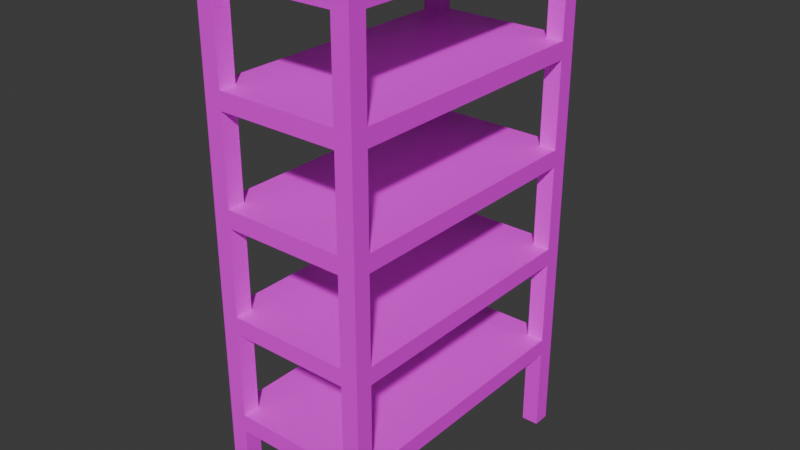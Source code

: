 # Source: StorageRack.blend  (saved by Blender 4.4.30; exported with 4.5.12 LTS)
import bpy
from mathutils import Matrix  # noqa: F401  (used for matrix-valued properties, if any)

bpy.ops.wm.read_factory_settings(use_empty=True)
scene = bpy.context.scene
scene.name = 'Scene'

# ---- collections
col_collection = bpy.data.collections.new('Collection'); scene.collection.children.link(col_collection)

# ---- images (referenced by path relative to the original .blend; pixels are not part of the script)
import os
ASSET_DIR = os.environ.get("B2B_ASSET_DIR", "")  # directory of the original .blend (textures are referenced by path, not embedded)
HERE = os.path.dirname(os.path.abspath(__file__))  # packed textures are extracted next to this script under _unpacked/

def load_image(name, relpath, width, height, colorspace="sRGB"):
    """Load a texture the original file referenced (path relative to the .blend, or extracted next to this script)."""
    p = next((c for c in (os.path.join(HERE, relpath), os.path.join(ASSET_DIR, relpath)) if relpath and os.path.exists(c)), "")
    if p:
        img = bpy.data.images.load(p, check_existing=True)
        img.name = name
    else:  # same state as the original file: an image datablock whose file is absent (Cycles renders it pink)
        img = bpy.data.images.new(name, width, height)
        img.source = "FILE"
        img.filepath = "//" + (relpath or name)
    img.colorspace_settings.name = colorspace
    return img
img_storagerack_01_png = load_image('StorageRack_01.png', 'StorageRack_01.png', 1024, 1024, 'sRGB')

# ---- materials (node trees are filled in below, after node groups)
mat_storagerack = bpy.data.materials.new('StorageRack')

# ---- material node trees
mat_storagerack.use_nodes = True; mat_storagerack.node_tree.nodes.clear()
_N = mat_storagerack.node_tree.nodes; _L = mat_storagerack.node_tree.links
n0 = _N.new('ShaderNodeBsdfPrincipled'); n0.name = 'Principled BSDF'; n0.location = (10, 300)
n1 = _N.new('ShaderNodeOutputMaterial'); n1.name = 'Material Output'; n1.location = (300, 300)
n2 = _N.new('ShaderNodeTexImage'); n2.name = 'Image Texture'; n2.location = (-280, 280)
n2.image = img_storagerack_01_png
n2.interpolation = 'Closest'
_L.new(n0.outputs[0], n1.inputs[0])
_L.new(n2.outputs[0], n0.inputs[0])
n1.is_active_output = True

# ---- world
world_world = bpy.data.worlds.new('World'); scene.world = world_world
world_world.use_nodes = True; world_world.node_tree.nodes.clear()
_N = world_world.node_tree.nodes; _L = world_world.node_tree.links
n0 = _N.new('ShaderNodeOutputWorld'); n0.name = 'World Output'; n0.location = (300, 300)
n1 = _N.new('ShaderNodeBackground'); n1.name = 'Background'; n1.location = (10, 300)
n1.inputs[0].default_value = (0.05088, 0.05088, 0.05088, 1.0)
_L.new(n1.outputs[0], n0.inputs[0])
n0.is_active_output = True
world_world.color = (0.05088, 0.05088, 0.05088)
world_world.sun_shadow_jitter_overblur = 0.0

# ---- meshes
me_plane = bpy.data.meshes.new('Plane')
me_plane.from_pydata([(0.217, 0.4649, -0.01867), (0.2789, 0.4649, -0.01867), (0.217, 0.5269, -0.01867), (0.2789, 0.5269, -0.01867), (-0.2789, 0.4649, -0.01867), (-0.217, 0.4649, -0.01867), (-0.2789, 0.5269, -0.01867), (-0.217, 0.5269, -0.01867), (0.217, -0.5269, -0.01867), (0.2789, -0.5269, -0.01867), (0.217, -0.4649, -0.01867), (0.2789, -0.4649, -0.01867), (-0.2789, -0.5269, -0.01867), (-0.217, -0.5269, -0.01867), (-0.2789, -0.4649, -0.01867), (-0.217, -0.4649, -0.01867), (0.217, 0.4649, 0.2913), (0.2789, 0.4649, 0.2913), (0.217, 0.5269, 0.2913), (0.2789, 0.5269, 0.3533), (-0.2789, 0.4649, 0.2913), (-0.217, 0.4649, 0.2913), (-0.2789, 0.5269, 0.3533), (-0.217, 0.5269, 0.2913), (0.217, -0.5269, 0.2913), (0.2789, -0.5269, 0.3533), (0.217, -0.4649, 0.2913), (0.2789, -0.4649, 0.2913), (-0.2789, -0.5269, 0.3533), (-0.217, -0.5269, 0.2913), (-0.2789, -0.4649, 0.2913), (-0.217, -0.4649, 0.2913), (0.217, 0.4649, 0.3533), (0.2789, 0.4649, 0.3533), (0.217, 0.5269, 0.3533), (-0.2789, 0.4649, 0.3533), (-0.217, 0.4649, 0.3533), (-0.217, 0.5269, 0.3533), (0.217, -0.5269, 0.3533), (0.217, -0.4649, 0.3533), (0.2789, -0.4649, 0.3533), (-0.217, -0.5269, 0.3533), (-0.2789, -0.4649, 0.3533), (-0.217, -0.4649, 0.3533), (0.217, 0.4649, 0.6632), (0.2789, 0.4649, 0.6632), (0.217, 0.5269, 0.6632), (0.2789, 0.5269, 0.7252), (-0.2789, 0.4649, 0.6632), (-0.217, 0.4649, 0.6632), (-0.2789, 0.5269, 0.7252), (-0.217, 0.5269, 0.6632), (0.217, -0.5269, 0.6632), (0.2789, -0.5269, 0.7252), (0.217, -0.4649, 0.6632), (0.2789, -0.4649, 0.6632), (-0.2789, -0.5269, 0.7252), (-0.217, -0.5269, 0.6632), (-0.2789, -0.4649, 0.6632), (-0.217, -0.4649, 0.6632), (0.217, 0.4649, 0.7252), (0.2789, 0.4649, 0.7252), (0.217, 0.5269, 0.7252), (-0.2789, 0.4649, 0.7252), (-0.217, 0.4649, 0.7252), (-0.217, 0.5269, 0.7252), (0.217, -0.5269, 0.7252), (0.217, -0.4649, 0.7252), (0.2789, -0.4649, 0.7252), (-0.217, -0.5269, 0.7252), (-0.2789, -0.4649, 0.7252), (-0.217, -0.4649, 0.7252), (0.217, 0.4649, 1.035), (0.2789, 0.4649, 1.035), (0.217, 0.5269, 1.035), (0.2789, 0.5269, 1.097), (-0.2789, 0.4649, 1.035), (-0.217, 0.4649, 1.035), (-0.2789, 0.5269, 1.097), (-0.217, 0.5269, 1.035), (0.217, -0.5269, 1.035), (0.2789, -0.5269, 1.097), (0.217, -0.4649, 1.035), (0.2789, -0.4649, 1.035), (-0.2789, -0.5269, 1.097), (-0.217, -0.5269, 1.035), (-0.2789, -0.4649, 1.035), (-0.217, -0.4649, 1.035), (0.217, 0.4649, 1.097), (0.2789, 0.4649, 1.097), (0.217, 0.5269, 1.097), (-0.2789, 0.4649, 1.097), (-0.217, 0.4649, 1.097), (-0.217, 0.5269, 1.097), (0.217, -0.5269, 1.097), (0.217, -0.4649, 1.097), (0.2789, -0.4649, 1.097), (-0.217, -0.5269, 1.097), (-0.2789, -0.4649, 1.097), (-0.217, -0.4649, 1.097), (0.217, 0.4649, 1.407), (0.2789, 0.4649, 1.407), (0.217, 0.5269, 1.407), (0.2789, 0.5269, 1.469), (-0.2789, 0.4649, 1.407), (-0.217, 0.4649, 1.407), (-0.2789, 0.5269, 1.469), (-0.217, 0.5269, 1.407), (0.217, -0.5269, 1.407), (0.2789, -0.5269, 1.469), (0.217, -0.4649, 1.407), (0.2789, -0.4649, 1.407), (-0.2789, -0.5269, 1.469), (-0.217, -0.5269, 1.407), (-0.2789, -0.4649, 1.407), (-0.217, -0.4649, 1.407), (0.217, 0.4649, 1.469), (0.2789, 0.4649, 1.469), (0.217, 0.5269, 1.469), (-0.2789, 0.4649, 1.469), (-0.217, 0.4649, 1.469), (-0.217, 0.5269, 1.469), (0.217, -0.5269, 1.469), (0.217, -0.4649, 1.469), (0.2789, -0.4649, 1.469), (-0.217, -0.5269, 1.469), (-0.2789, -0.4649, 1.469), (-0.217, -0.4649, 1.469), (0.217, 0.4649, 1.779), (0.2789, 0.4649, 1.779), (0.217, 0.5269, 1.779), (0.2789, 0.5269, 1.841), (-0.2789, 0.4649, 1.779), (-0.217, 0.4649, 1.779), (-0.2789, 0.5269, 1.841), (-0.217, 0.5269, 1.779), (0.217, -0.5269, 1.779), (0.2789, -0.5269, 1.841), (0.217, -0.4649, 1.779), (0.2789, -0.4649, 1.779), (-0.2789, -0.5269, 1.841), (-0.217, -0.5269, 1.779), (-0.2789, -0.4649, 1.779), (-0.217, -0.4649, 1.779), (0.217, 0.4649, 1.841), (0.2789, 0.4649, 1.841), (0.217, 0.5269, 1.841), (-0.2789, 0.4649, 1.841), (-0.217, 0.4649, 1.841), (-0.217, 0.5269, 1.841), (0.217, -0.5269, 1.841), (0.217, -0.4649, 1.841), (0.2789, -0.4649, 1.841), (-0.217, -0.5269, 1.841), (-0.2789, -0.4649, 1.841), (-0.217, -0.4649, 1.841)], [], [(19, 18, 34), (25, 27, 40), (17, 19, 33), (24, 25, 38), (3, 2, 18, 19), (11, 10, 26, 27), (6, 4, 20, 22), (14, 12, 28, 30), (4, 5, 21, 20), (12, 13, 29, 28), (5, 7, 23, 21), (13, 15, 31, 29), (7, 6, 22, 23), (2, 0, 16, 18), (15, 14, 30, 31), (10, 8, 24, 26), (0, 1, 17, 16), (8, 9, 25, 24), (1, 3, 19, 17), (9, 11, 27, 25), (22, 20, 35), (30, 28, 42), (36, 35, 42, 43), (28, 29, 41), (21, 23, 18, 16), (23, 37, 34, 18), (23, 22, 37), (43, 41, 38, 39), (36, 43, 39, 32), (41, 29, 24, 38), (37, 36, 32, 34), (29, 31, 26, 24), (35, 20, 30, 42), (33, 32, 39, 40), (17, 33, 40, 27), (20, 21, 31, 30), (16, 17, 27, 26), (21, 16, 26, 31), (47, 46, 62), (53, 55, 68), (45, 47, 61), (52, 53, 66), (19, 34, 46, 47), (40, 39, 54, 55), (22, 35, 48, 50), (42, 28, 56, 58), (35, 36, 49, 48), (28, 41, 57, 56), (36, 37, 51, 49), (41, 43, 59, 57), (37, 22, 50, 51), (34, 32, 44, 46), (43, 42, 58, 59), (39, 38, 52, 54), (32, 33, 45, 44), (38, 25, 53, 52), (33, 19, 47, 45), (25, 40, 55, 53), (50, 48, 63), (58, 56, 70), (64, 63, 70, 71), (56, 57, 69), (49, 51, 46, 44), (51, 65, 62, 46), (51, 50, 65), (71, 69, 66, 67), (64, 71, 67, 60), (69, 57, 52, 66), (65, 64, 60, 62), (57, 59, 54, 52), (63, 48, 58, 70), (61, 60, 67, 68), (45, 61, 68, 55), (48, 49, 59, 58), (44, 45, 55, 54), (49, 44, 54, 59), (75, 74, 90), (81, 83, 96), (73, 75, 89), (80, 81, 94), (47, 62, 74, 75), (68, 67, 82, 83), (50, 63, 76, 78), (70, 56, 84, 86), (63, 64, 77, 76), (56, 69, 85, 84), (64, 65, 79, 77), (69, 71, 87, 85), (65, 50, 78, 79), (62, 60, 72, 74), (71, 70, 86, 87), (67, 66, 80, 82), (60, 61, 73, 72), (66, 53, 81, 80), (61, 47, 75, 73), (53, 68, 83, 81), (78, 76, 91), (86, 84, 98), (92, 91, 98, 99), (84, 85, 97), (77, 79, 74, 72), (79, 93, 90, 74), (79, 78, 93), (99, 97, 94, 95), (92, 99, 95, 88), (97, 85, 80, 94), (93, 92, 88, 90), (85, 87, 82, 80), (91, 76, 86, 98), (89, 88, 95, 96), (73, 89, 96, 83), (76, 77, 87, 86), (72, 73, 83, 82), (77, 72, 82, 87), (103, 102, 118), (109, 111, 124), (101, 103, 117), (108, 109, 122), (75, 90, 102, 103), (96, 95, 110, 111), (78, 91, 104, 106), (98, 84, 112, 114), (91, 92, 105, 104), (84, 97, 113, 112), (92, 93, 107, 105), (97, 99, 115, 113), (93, 78, 106, 107), (90, 88, 100, 102), (99, 98, 114, 115), (95, 94, 108, 110), (88, 89, 101, 100), (94, 81, 109, 108), (89, 75, 103, 101), (81, 96, 111, 109), (106, 104, 119), (114, 112, 126), (120, 119, 126, 127), (112, 113, 125), (105, 107, 102, 100), (107, 121, 118, 102), (107, 106, 121), (127, 125, 122, 123), (120, 127, 123, 116), (125, 113, 108, 122), (121, 120, 116, 118), (113, 115, 110, 108), (119, 104, 114, 126), (117, 116, 123, 124), (101, 117, 124, 111), (104, 105, 115, 114), (100, 101, 111, 110), (105, 100, 110, 115), (131, 130, 146), (137, 139, 152), (129, 131, 145), (136, 137, 150), (103, 118, 130, 131), (124, 123, 138, 139), (106, 119, 132, 134), (126, 112, 140, 142), (119, 120, 133, 132), (112, 125, 141, 140), (120, 121, 135, 133), (125, 127, 143, 141), (121, 106, 134, 135), (118, 116, 128, 130), (127, 126, 142, 143), (123, 122, 136, 138), (116, 117, 129, 128), (122, 109, 137, 136), (117, 103, 131, 129), (109, 124, 139, 137), (134, 132, 147), (142, 140, 154), (148, 147, 154, 155), (140, 141, 153), (133, 135, 130, 128), (135, 149, 146, 130), (135, 134, 149), (155, 153, 150, 151), (148, 155, 151, 144), (153, 141, 136, 150), (149, 148, 144, 146), (141, 143, 138, 136), (147, 132, 142, 154), (145, 144, 151, 152), (129, 145, 152, 139), (132, 133, 143, 142), (128, 129, 139, 138), (133, 128, 138, 143), (153, 155, 154, 140), (150, 137, 152, 151), (146, 144, 145, 131), (148, 149, 134, 147), (8, 10, 11, 9), (12, 14, 15, 13), (4, 6, 7, 5), (2, 3, 1, 0)])
_uv = me_plane.uv_layers.new(name='UVMap')
_uv.uv.foreach_set('vector', [0.9207, 0.2538, 0.886, 0.2191, 0.886, 0.2538, 0.01728, 0.2539, 0.05201, 0.2192, 0.05201, 0.2539, 0.573, 0.2192, 0.6077, 0.2539, 0.573, 0.2539, 0.886, 0.2191, 0.9207, 0.2538, 0.886, 0.2538, 0.9207, 0.04542, 0.886, 0.04542, 0.886, 0.2191, 0.9207, 0.2538, 0.5724, 0.04531, 0.5379, 0.04531, 0.5379, 0.2182, 0.5724, 0.2182, 0.6077, 0.04551, 0.573, 0.04551, 0.573, 0.2192, 0.6077, 0.2539, 0.05201, 0.04551, 0.01728, 0.04551, 0.01728, 0.2539, 0.05201, 0.2192, 0.05275, 0.04518, 0.08737, 0.04518, 0.08737, 0.2183, 0.05275, 0.2183, 0.6081, 0.04542, 0.6429, 0.04542, 0.6429, 0.2191, 0.6081, 0.2538, 0.8505, 0.0452, 0.8851, 0.0452, 0.8851, 0.2181, 0.8505, 0.2181, 0.6433, 0.04522, 0.678, 0.04522, 0.678, 0.2186, 0.6433, 0.2186, 0.6429, 0.04542, 0.6081, 0.04542, 0.6081, 0.2538, 0.6429, 0.2191, 0.8851, 0.0452, 0.8505, 0.0452, 0.8505, 0.2181, 0.8851, 0.2181, 0.08737, 0.04518, 0.05275, 0.04518, 0.05275, 0.2183, 0.08737, 0.2183, 0.678, 0.04522, 0.6433, 0.04522, 0.6433, 0.2186, 0.678, 0.2186, 0.5379, 0.04531, 0.5724, 0.04531, 0.5724, 0.2182, 0.5379, 0.2182, 0.886, 0.04542, 0.9207, 0.04542, 0.9207, 0.2538, 0.886, 0.2191, 0.573, 0.04551, 0.6077, 0.04551, 0.6077, 0.2539, 0.573, 0.2192, 0.01728, 0.04551, 0.05201, 0.04551, 0.05201, 0.2192, 0.01728, 0.2539, 0.6077, 0.2539, 0.573, 0.2192, 0.573, 0.2539, 0.05201, 0.2192, 0.01728, 0.2539, 0.05201, 0.2539, 0.5719, 0.5308, 0.5719, 0.5654, 0.05403, 0.5654, 0.05403, 0.5308, 0.6081, 0.2538, 0.6429, 0.2191, 0.6429, 0.2538, 0.5723, 0.8438, 0.6068, 0.8438, 0.6068, 0.6027, 0.5723, 0.6027, 0.6429, 0.2191, 0.6429, 0.2538, 0.886, 0.2538, 0.886, 0.2191, 0.6429, 0.2191, 0.6081, 0.2538, 0.6429, 0.2538, 0.05403, 0.5308, 0.0195, 0.5308, 0.0195, 0.2892, 0.05403, 0.2892, 0.5719, 0.5308, 0.05403, 0.5308, 0.05403, 0.2892, 0.5719, 0.2892, 0.6429, 0.2538, 0.6429, 0.2191, 0.886, 0.2191, 0.886, 0.2538, 0.6064, 0.5308, 0.5719, 0.5308, 0.5719, 0.2892, 0.6064, 0.2892, 0.0212, 0.8438, 0.05564, 0.8438, 0.05564, 0.6027, 0.0212, 0.6027, 0.573, 0.2539, 0.573, 0.2192, 0.05201, 0.2192, 0.05201, 0.2539, 0.5719, 0.2547, 0.5719, 0.2892, 0.05403, 0.2892, 0.05403, 0.2547, 0.573, 0.2192, 0.573, 0.2539, 0.05201, 0.2539, 0.05201, 0.2192, 0.5723, 0.8782, 0.5723, 0.8438, 0.05564, 0.8438, 0.05564, 0.8782, 0.5723, 0.6027, 0.5723, 0.5682, 0.05564, 0.5682, 0.05564, 0.6027, 0.5723, 0.8438, 0.5723, 0.6027, 0.05564, 0.6027, 0.05564, 0.8438, 0.9207, 0.2538, 0.886, 0.2191, 0.886, 0.2538, 0.01728, 0.2539, 0.05201, 0.2192, 0.05201, 0.2539, 0.573, 0.2192, 0.6077, 0.2539, 0.573, 0.2539, 0.886, 0.2191, 0.9207, 0.2538, 0.886, 0.2538, 0.9207, 0.04542, 0.886, 0.04542, 0.886, 0.2191, 0.9207, 0.2538, 0.5724, 0.04531, 0.5379, 0.04531, 0.5379, 0.2182, 0.5724, 0.2182, 0.6077, 0.04551, 0.573, 0.04551, 0.573, 0.2192, 0.6077, 0.2539, 0.05201, 0.04551, 0.01728, 0.04551, 0.01728, 0.2539, 0.05201, 0.2192, 0.05275, 0.04518, 0.08737, 0.04518, 0.08737, 0.2183, 0.05275, 0.2183, 0.6081, 0.04542, 0.6429, 0.04542, 0.6429, 0.2191, 0.6081, 0.2538, 0.8505, 0.0452, 0.8851, 0.0452, 0.8851, 0.2181, 0.8505, 0.2181, 0.6433, 0.04522, 0.678, 0.04522, 0.678, 0.2186, 0.6433, 0.2186, 0.6429, 0.04542, 0.6081, 0.04542, 0.6081, 0.2538, 0.6429, 0.2191, 0.8851, 0.0452, 0.8505, 0.0452, 0.8505, 0.2181, 0.8851, 0.2181, 0.08737, 0.04518, 0.05275, 0.04518, 0.05275, 0.2183, 0.08737, 0.2183, 0.678, 0.04522, 0.6433, 0.04522, 0.6433, 0.2186, 0.678, 0.2186, 0.5379, 0.04531, 0.5724, 0.04531, 0.5724, 0.2182, 0.5379, 0.2182, 0.886, 0.04542, 0.9207, 0.04542, 0.9207, 0.2538, 0.886, 0.2191, 0.573, 0.04551, 0.6077, 0.04551, 0.6077, 0.2539, 0.573, 0.2192, 0.01728, 0.04551, 0.05201, 0.04551, 0.05201, 0.2192, 0.01728, 0.2539, 0.6077, 0.2539, 0.573, 0.2192, 0.573, 0.2539, 0.05201, 0.2192, 0.01728, 0.2539, 0.05201, 0.2539, 0.0544, 0.5308, 0.0544, 0.5654, 0.5722, 0.5654, 0.5722, 0.5308, 0.6081, 0.2538, 0.6429, 0.2191, 0.6429, 0.2538, 0.05395, 0.8438, 0.0195, 0.8438, 0.0195, 0.6027, 0.05395, 0.6027, 0.6429, 0.2191, 0.6429, 0.2538, 0.886, 0.2538, 0.886, 0.2191, 0.6429, 0.2191, 0.6081, 0.2538, 0.6429, 0.2538, 0.5722, 0.5308, 0.6068, 0.5308, 0.6068, 0.2892, 0.5722, 0.2892, 0.0544, 0.5308, 0.5722, 0.5308, 0.5722, 0.2892, 0.0544, 0.2892, 0.6429, 0.2538, 0.6429, 0.2191, 0.886, 0.2191, 0.886, 0.2538, 0.01988, 0.5308, 0.0544, 0.5308, 0.0544, 0.2892, 0.01988, 0.2892, 0.6051, 0.8438, 0.5706, 0.8438, 0.5706, 0.6027, 0.6051, 0.6027, 0.05201, 0.2539, 0.05201, 0.2192, 0.573, 0.2192, 0.573, 0.2539, 0.0544, 0.2547, 0.0544, 0.2892, 0.5722, 0.2892, 0.5722, 0.2547, 0.05201, 0.2192, 0.05201, 0.2539, 0.573, 0.2539, 0.573, 0.2192, 0.05395, 0.8782, 0.05395, 0.8438, 0.5706, 0.8438, 0.5706, 0.8782, 0.05395, 0.6027, 0.05395, 0.5682, 0.5706, 0.5682, 0.5706, 0.6027, 0.05395, 0.8438, 0.05395, 0.6027, 0.5706, 0.6027, 0.5706, 0.8438, 0.9207, 0.2538, 0.886, 0.2191, 0.886, 0.2538, 0.01728, 0.2539, 0.05201, 0.2192, 0.05201, 0.2539, 0.573, 0.2192, 0.6077, 0.2539, 0.573, 0.2539, 0.886, 0.2191, 0.9207, 0.2538, 0.886, 0.2538, 0.9207, 0.04542, 0.886, 0.04542, 0.886, 0.2191, 0.9207, 0.2538, 0.5724, 0.04531, 0.5379, 0.04531, 0.5379, 0.2182, 0.5724, 0.2182, 0.6077, 0.04551, 0.573, 0.04551, 0.573, 0.2192, 0.6077, 0.2539, 0.05201, 0.04551, 0.01728, 0.04551, 0.01728, 0.2539, 0.05201, 0.2192, 0.05275, 0.04518, 0.08737, 0.04518, 0.08737, 0.2183, 0.05275, 0.2183, 0.6081, 0.04542, 0.6429, 0.04542, 0.6429, 0.2191, 0.6081, 0.2538, 0.8505, 0.0452, 0.8851, 0.0452, 0.8851, 0.2181, 0.8505, 0.2181, 0.6433, 0.04522, 0.678, 0.04522, 0.678, 0.2186, 0.6433, 0.2186, 0.6429, 0.04542, 0.6081, 0.04542, 0.6081, 0.2538, 0.6429, 0.2191, 0.8851, 0.0452, 0.8505, 0.0452, 0.8505, 0.2181, 0.8851, 0.2181, 0.08737, 0.04518, 0.05275, 0.04518, 0.05275, 0.2183, 0.08737, 0.2183, 0.678, 0.04522, 0.6433, 0.04522, 0.6433, 0.2186, 0.678, 0.2186, 0.5379, 0.04531, 0.5724, 0.04531, 0.5724, 0.2182, 0.5379, 0.2182, 0.886, 0.04542, 0.9207, 0.04542, 0.9207, 0.2538, 0.886, 0.2191, 0.573, 0.04551, 0.6077, 0.04551, 0.6077, 0.2539, 0.573, 0.2192, 0.01728, 0.04551, 0.05201, 0.04551, 0.05201, 0.2192, 0.01728, 0.2539, 0.6077, 0.2539, 0.573, 0.2192, 0.573, 0.2539, 0.05201, 0.2192, 0.01728, 0.2539, 0.05201, 0.2539, 0.5719, 0.5308, 0.5719, 0.5654, 0.05403, 0.5654, 0.05403, 0.5308, 0.6081, 0.2538, 0.6429, 0.2191, 0.6429, 0.2538, 0.5723, 0.8438, 0.6068, 0.8438, 0.6068, 0.6027, 0.5723, 0.6027, 0.6429, 0.2191, 0.6429, 0.2538, 0.886, 0.2538, 0.886, 0.2191, 0.6429, 0.2191, 0.6081, 0.2538, 0.6429, 0.2538, 0.05403, 0.5308, 0.0195, 0.5308, 0.0195, 0.2892, 0.05403, 0.2892, 0.5719, 0.5308, 0.05403, 0.5308, 0.05403, 0.2892, 0.5719, 0.2892, 0.6429, 0.2538, 0.6429, 0.2191, 0.886, 0.2191, 0.886, 0.2538, 0.6064, 0.5308, 0.5719, 0.5308, 0.5719, 0.2892, 0.6064, 0.2892, 0.0212, 0.8438, 0.05564, 0.8438, 0.05564, 0.6027, 0.0212, 0.6027, 0.573, 0.2539, 0.573, 0.2192, 0.05201, 0.2192, 0.05201, 0.2539, 0.5719, 0.2547, 0.5719, 0.2892, 0.05403, 0.2892, 0.05403, 0.2547, 0.573, 0.2192, 0.573, 0.2539, 0.05201, 0.2539, 0.05201, 0.2192, 0.5723, 0.8782, 0.5723, 0.8438, 0.05564, 0.8438, 0.05564, 0.8782, 0.5723, 0.6027, 0.5723, 0.5682, 0.05564, 0.5682, 0.05564, 0.6027, 0.5723, 0.8438, 0.5723, 0.6027, 0.05564, 0.6027, 0.05564, 0.8438, 0.9207, 0.2538, 0.886, 0.2191, 0.886, 0.2538, 0.01728, 0.2539, 0.05201, 0.2192, 0.05201, 0.2539, 0.573, 0.2192, 0.6077, 0.2539, 0.573, 0.2539, 0.886, 0.2191, 0.9207, 0.2538, 0.886, 0.2538, 0.9207, 0.04542, 0.886, 0.04542, 0.886, 0.2191, 0.9207, 0.2538, 0.5724, 0.04531, 0.5379, 0.04531, 0.5379, 0.2182, 0.5724, 0.2182, 0.6077, 0.04551, 0.573, 0.04551, 0.573, 0.2192, 0.6077, 0.2539, 0.05201, 0.04551, 0.01728, 0.04551, 0.01728, 0.2539, 0.05201, 0.2192, 0.05275, 0.04518, 0.08737, 0.04518, 0.08737, 0.2183, 0.05275, 0.2183, 0.6081, 0.04542, 0.6429, 0.04542, 0.6429, 0.2191, 0.6081, 0.2538, 0.8505, 0.0452, 0.8851, 0.0452, 0.8851, 0.2181, 0.8505, 0.2181, 0.6433, 0.04522, 0.678, 0.04522, 0.678, 0.2186, 0.6433, 0.2186, 0.6429, 0.04542, 0.6081, 0.04542, 0.6081, 0.2538, 0.6429, 0.2191, 0.8851, 0.0452, 0.8505, 0.0452, 0.8505, 0.2181, 0.8851, 0.2181, 0.08737, 0.04518, 0.05275, 0.04518, 0.05275, 0.2183, 0.08737, 0.2183, 0.678, 0.04522, 0.6433, 0.04522, 0.6433, 0.2186, 0.678, 0.2186, 0.5379, 0.04531, 0.5724, 0.04531, 0.5724, 0.2182, 0.5379, 0.2182, 0.886, 0.04542, 0.9207, 0.04542, 0.9207, 0.2538, 0.886, 0.2191, 0.573, 0.04551, 0.6077, 0.04551, 0.6077, 0.2539, 0.573, 0.2192, 0.01728, 0.04551, 0.05201, 0.04551, 0.05201, 0.2192, 0.01728, 0.2539, 0.6077, 0.2539, 0.573, 0.2192, 0.573, 0.2539, 0.05201, 0.2192, 0.01728, 0.2539, 0.05201, 0.2539, 0.0544, 0.5308, 0.0544, 0.5654, 0.5722, 0.5654, 0.5722, 0.5308, 0.6081, 0.2538, 0.6429, 0.2191, 0.6429, 0.2538, 0.05395, 0.8438, 0.0195, 0.8438, 0.0195, 0.6027, 0.05395, 0.6027, 0.6429, 0.2191, 0.6429, 0.2538, 0.886, 0.2538, 0.886, 0.2191, 0.6429, 0.2191, 0.6081, 0.2538, 0.6429, 0.2538, 0.5722, 0.5308, 0.6068, 0.5308, 0.6068, 0.2892, 0.5722, 0.2892, 0.0544, 0.5308, 0.5722, 0.5308, 0.5722, 0.2892, 0.0544, 0.2892, 0.6429, 0.2538, 0.6429, 0.2191, 0.886, 0.2191, 0.886, 0.2538, 0.01988, 0.5308, 0.0544, 0.5308, 0.0544, 0.2892, 0.01988, 0.2892, 0.6051, 0.8438, 0.5706, 0.8438, 0.5706, 0.6027, 0.6051, 0.6027, 0.05201, 0.2539, 0.05201, 0.2192, 0.573, 0.2192, 0.573, 0.2539, 0.0544, 0.2547, 0.0544, 0.2892, 0.5722, 0.2892, 0.5722, 0.2547, 0.05201, 0.2192, 0.05201, 0.2539, 0.573, 0.2539, 0.573, 0.2192, 0.05395, 0.8782, 0.05395, 0.8438, 0.5706, 0.8438, 0.5706, 0.8782, 0.05395, 0.6027, 0.05395, 0.5682, 0.5706, 0.5682, 0.5706, 0.6027, 0.05395, 0.8438, 0.05395, 0.6027, 0.5706, 0.6027, 0.5706, 0.8438, 0.9207, 0.2538, 0.886, 0.2191, 0.886, 0.2538, 0.01728, 0.2539, 0.05201, 0.2192, 0.05201, 0.2539, 0.573, 0.2192, 0.6077, 0.2539, 0.573, 0.2539, 0.886, 0.2191, 0.9207, 0.2538, 0.886, 0.2538, 0.9207, 0.04542, 0.886, 0.04542, 0.886, 0.2191, 0.9207, 0.2538, 0.5724, 0.04531, 0.5379, 0.04531, 0.5379, 0.2182, 0.5724, 0.2182, 0.6077, 0.04551, 0.573, 0.04551, 0.573, 0.2192, 0.6077, 0.2539, 0.05201, 0.04551, 0.01728, 0.04551, 0.01728, 0.2539, 0.05201, 0.2192, 0.05275, 0.04518, 0.08737, 0.04518, 0.08737, 0.2183, 0.05275, 0.2183, 0.6081, 0.04542, 0.6429, 0.04542, 0.6429, 0.2191, 0.6081, 0.2538, 0.8505, 0.0452, 0.8851, 0.0452, 0.8851, 0.2181, 0.8505, 0.2181, 0.6433, 0.04522, 0.678, 0.04522, 0.678, 0.2186, 0.6433, 0.2186, 0.6429, 0.04542, 0.6081, 0.04542, 0.6081, 0.2538, 0.6429, 0.2191, 0.8851, 0.0452, 0.8505, 0.0452, 0.8505, 0.2181, 0.8851, 0.2181, 0.08737, 0.04518, 0.05275, 0.04518, 0.05275, 0.2183, 0.08737, 0.2183, 0.678, 0.04522, 0.6433, 0.04522, 0.6433, 0.2186, 0.678, 0.2186, 0.5379, 0.04531, 0.5724, 0.04531, 0.5724, 0.2182, 0.5379, 0.2182, 0.886, 0.04542, 0.9207, 0.04542, 0.9207, 0.2538, 0.886, 0.2191, 0.573, 0.04551, 0.6077, 0.04551, 0.6077, 0.2539, 0.573, 0.2192, 0.01728, 0.04551, 0.05201, 0.04551, 0.05201, 0.2192, 0.01728, 0.2539, 0.6077, 0.2539, 0.573, 0.2192, 0.573, 0.2539, 0.05201, 0.2192, 0.01728, 0.2539, 0.05201, 0.2539, 0.5719, 0.5308, 0.5719, 0.5654, 0.05403, 0.5654, 0.05403, 0.5308, 0.6081, 0.2538, 0.6429, 0.2191, 0.6429, 0.2538, 0.5723, 0.8438, 0.6068, 0.8438, 0.6068, 0.6027, 0.5723, 0.6027, 0.6429, 0.2191, 0.6429, 0.2538, 0.886, 0.2538, 0.886, 0.2191, 0.6429, 0.2191, 0.6081, 0.2538, 0.6429, 0.2538, 0.05403, 0.5308, 0.0195, 0.5308, 0.0195, 0.2892, 0.05403, 0.2892, 0.5719, 0.5308, 0.05403, 0.5308, 0.05403, 0.2892, 0.5719, 0.2892, 0.6429, 0.2538, 0.6429, 0.2191, 0.886, 0.2191, 0.886, 0.2538, 0.6064, 0.5308, 0.5719, 0.5308, 0.5719, 0.2892, 0.6064, 0.2892, 0.0212, 0.8438, 0.05564, 0.8438, 0.05564, 0.6027, 0.0212, 0.6027, 0.573, 0.2539, 0.573, 0.2192, 0.05201, 0.2192, 0.05201, 0.2539, 0.5719, 0.2547, 0.5719, 0.2892, 0.05403, 0.2892, 0.05403, 0.2547, 0.573, 0.2192, 0.573, 0.2539, 0.05201, 0.2539, 0.05201, 0.2192, 0.5723, 0.8782, 0.5723, 0.8438, 0.05564, 0.8438, 0.05564, 0.8782, 0.5723, 0.6027, 0.5723, 0.5682, 0.05564, 0.5682, 0.05564, 0.6027, 0.5723, 0.8438, 0.5723, 0.6027, 0.05564, 0.6027, 0.05564, 0.8438, 0.01946, 0.5301, 0.05401, 0.5301, 0.05401, 0.5646, 0.01946, 0.5646, 0.01946, 0.2882, 0.01946, 0.2537, 0.05401, 0.2537, 0.05401, 0.2882, 0.6068, 0.2882, 0.5722, 0.2882, 0.5722, 0.2537, 0.6068, 0.2537, 0.5722, 0.5301, 0.6068, 0.5301, 0.6068, 0.5646, 0.5722, 0.5646, 0.02153, 0.6026, 0.05597, 0.6026, 0.05597, 0.5682, 0.02153, 0.5682, 0.02153, 0.8782, 0.05597, 0.8782, 0.05597, 0.8438, 0.02153, 0.8438, 0.5727, 0.8782, 0.6071, 0.8782, 0.6071, 0.8438, 0.5727, 0.8438, 0.6071, 0.6026, 0.6071, 0.5682, 0.5727, 0.5682, 0.5727, 0.6026])
me_plane.materials.append(mat_storagerack)
me_plane.update()

# ---- objects
ob_storagerack = bpy.data.objects.new('StorageRack', me_plane)

# ---- transforms, parenting, visibility, modifiers, constraints
ob_storagerack.location = (0.0, 0.0, 0.0)

# ---- collection membership
col_collection.objects.link(ob_storagerack)

# ---- scene / render settings (as saved in the file)
scene.frame_start = 1; scene.frame_end = 250; scene.frame_set(1)
scene.render.engine = 'BLENDER_EEVEE_NEXT'
bpy.context.view_layer.update()

# ---- added for rendering (the .blend has no active camera and no usable light): camera, sun
cam_auto = bpy.data.cameras.new('AutoCamera')
cam_auto.lens = 50.0
cam_auto.sensor_width = 36.0
cam_auto.clip_end = 1000.0
ob_auto_camera = bpy.data.objects.new('AutoCamera', cam_auto)
scene.collection.objects.link(ob_auto_camera)
ob_auto_camera.location = (2.0439, -2.45267, 2.54627)
ob_auto_camera.rotation_euler = (1.09748, -7.21219e-08, 0.694738)
scene.camera = ob_auto_camera
light_auto_sun = bpy.data.lights.new('AutoSun', 'SUN')
light_auto_sun.energy = 3.0
light_auto_sun.angle = 0.0523599
ob_auto_sun = bpy.data.objects.new('AutoSun', light_auto_sun)
scene.collection.objects.link(ob_auto_sun)
ob_auto_sun.rotation_euler = (0.872665, 0.174533, 0.523599)
bpy.context.view_layer.update()

